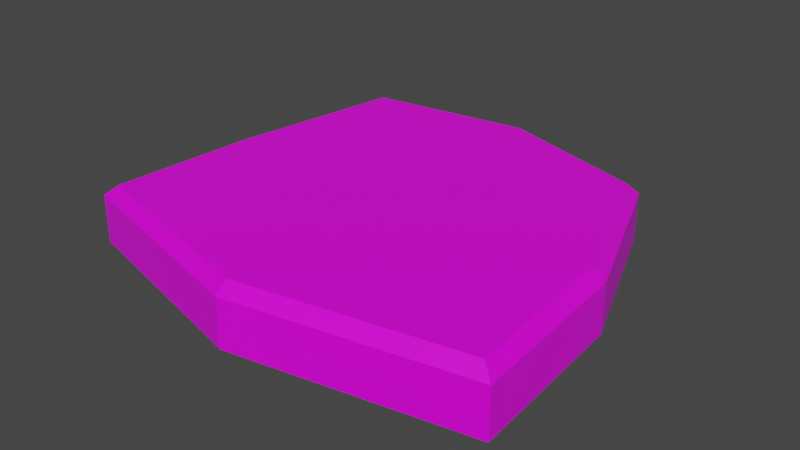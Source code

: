 # Source: plate01.blend  (saved by Blender 2.82.7; exported with 4.5.12 LTS)
import bpy
from mathutils import Matrix  # noqa: F401  (used for matrix-valued properties, if any)

bpy.ops.wm.read_factory_settings(use_empty=True)
scene = bpy.context.scene
scene.name = 'Scene'

# ---- collections
col_collection = bpy.data.collections.new('Collection'); scene.collection.children.link(col_collection)

# ---- images (referenced by path relative to the original .blend; pixels are not part of the script)
import os
ASSET_DIR = os.environ.get("B2B_ASSET_DIR", "")  # directory of the original .blend (textures are referenced by path, not embedded)
HERE = os.path.dirname(os.path.abspath(__file__))  # packed textures are extracted next to this script under _unpacked/

def load_image(name, relpath, width, height, colorspace="sRGB"):
    """Load a texture the original file referenced (path relative to the .blend, or extracted next to this script)."""
    p = next((c for c in (os.path.join(HERE, relpath), os.path.join(ASSET_DIR, relpath)) if relpath and os.path.exists(c)), "")
    if p:
        img = bpy.data.images.load(p, check_existing=True)
        img.name = name
    else:  # same state as the original file: an image datablock whose file is absent (Cycles renders it pink)
        img = bpy.data.images.new(name, width, height)
        img.source = "FILE"
        img.filepath = "//" + (relpath or name)
    img.colorspace_settings.name = colorspace
    return img
img_pinto2_tex_png = load_image('pinto2_tex.png', 'FarmPinto/pinto2_tex.png', 1024, 1024, 'sRGB')

# ---- materials (node trees are filled in below, after node groups)
mat_material = bpy.data.materials.new('Material')
mat_material.alpha_threshold = 0.0
mat_material.use_transparent_shadow = False
mat_material.line_color = (0.0, 0.0, 0.0, 1.0)

# ---- material node trees
mat_material.use_nodes = True; mat_material.node_tree.nodes.clear()
_N = mat_material.node_tree.nodes; _L = mat_material.node_tree.links
n0 = _N.new('ShaderNodeOutputMaterial'); n0.name = 'Material Output'; n0.location = (300, 300)
n1 = _N.new('ShaderNodeBsdfPrincipled'); n1.name = 'Principled BSDF'; n1.location = (10, 300)
n1.distribution = 'GGX'
n1.subsurface_method = 'BURLEY'
n1.inputs[2].default_value = 0.4
n1.inputs[3].default_value = 1.45
n1.inputs[27].default_value = (0.0, 0.0, 0.0, 1.0)
n1.inputs[28].default_value = 1.0
n2 = _N.new('ShaderNodeTexImage'); n2.name = 'Image Texture'; n2.location = (-280, 280)
n2.image = img_pinto2_tex_png
_L.new(n1.outputs[0], n0.inputs[0])
_L.new(n2.outputs[0], n1.inputs[0])
n0.is_active_output = True

# ---- world
world_world = bpy.data.worlds.new('World'); scene.world = world_world
world_world.use_nodes = True; world_world.node_tree.nodes.clear()
_N = world_world.node_tree.nodes; _L = world_world.node_tree.links
n0 = _N.new('ShaderNodeOutputWorld'); n0.name = 'World Output'; n0.location = (300, 300)
n1 = _N.new('ShaderNodeBackground'); n1.name = 'Background'; n1.location = (10, 300)
n1.inputs[0].default_value = (0.05088, 0.05088, 0.05088, 1.0)
_L.new(n1.outputs[0], n0.inputs[0])
n0.is_active_output = True
world_world.color = (0.05088, 0.05088, 0.05088)
world_world.use_sun_shadow = False
world_world.sun_shadow_jitter_overblur = 0.0

# ---- meshes
me_cube_001 = bpy.data.meshes.new('Cube.001')
me_cube_001.from_pydata([(-1.049, -0.732, -1.0), (-0.8578, 0.8906, -1.0), (1.055, -0.8086, -1.0), (0.7156, 0.7594, -1.0), (-0.03567, 1.0, -1.0), (-0.03567, -1.0, -1.0), (-1.0, 0.0, -1.0), (1.0, 0.0, -1.0), (-0.03567, 0.0, 1.382), (-0.03567, 0.0, -1.0), (-0.9902, -0.6904, 1.382), (-1.049, -0.732, 0.9442), (-0.8097, 0.8397, 1.382), (-0.8578, 0.8906, 0.9442), (0.994, -0.7621, 1.382), (1.055, -0.8086, 0.9442), (0.6745, 0.7151, 1.382), (0.7156, 0.7594, 0.9442), (-0.03567, 1.0, 0.9442), (-0.03567, 0.9426, 1.382), (-0.03567, -1.0, 0.9442), (-0.03567, -0.9428, 1.382), (-1.0, 0.0, 0.9442), (-0.9438, 0.0, 1.382), (1.0, 0.0, 0.9442), (0.9424, 0.0, 1.382)], [], [(1, 13, 18, 4), (3, 17, 24, 7), (2, 15, 20, 5), (8, 23, 10, 21), (9, 7, 2, 5), (19, 12, 23, 8), (7, 24, 15, 2), (6, 9, 5, 0), (16, 19, 8, 25), (25, 8, 21, 14), (1, 4, 9, 6), (4, 18, 17, 3), (6, 22, 13, 1), (4, 3, 7, 9), (5, 20, 11, 0), (23, 12, 13, 22), (19, 16, 17, 18), (25, 14, 15, 24), (21, 10, 11, 20), (12, 19, 18, 13), (14, 21, 20, 15), (10, 23, 22, 11), (16, 25, 24, 17), (0, 11, 22, 6)])
_uv = me_cube_001.uv_layers.new(name='UVMap')
_uv.uv.foreach_set('vector', [0.408, 0.808, 0.4431, 0.808, 0.4431, 0.8431, 0.408, 0.8431, 0.408, 0.808, 0.4431, 0.808, 0.4431, 0.8431, 0.408, 0.8431, 0.408, 0.808, 0.4431, 0.808, 0.4431, 0.8431, 0.408, 0.8431, 0.5096, 0.5576, 0.5447, 0.5576, 0.5447, 0.5927, 0.5096, 0.5927, 0.408, 0.808, 0.4431, 0.808, 0.4431, 0.8431, 0.408, 0.8431, 0.5096, 0.5576, 0.5447, 0.5576, 0.5447, 0.5927, 0.5096, 0.5927, 0.408, 0.808, 0.4431, 0.808, 0.4431, 0.8431, 0.408, 0.8431, 0.408, 0.808, 0.4431, 0.808, 0.4431, 0.8431, 0.408, 0.8431, 0.5096, 0.5576, 0.5447, 0.5576, 0.5447, 0.5927, 0.5096, 0.5927, 0.5096, 0.5576, 0.5447, 0.5576, 0.5447, 0.5927, 0.5096, 0.5927, 0.408, 0.808, 0.4431, 0.808, 0.4431, 0.8431, 0.408, 0.8431, 0.408, 0.808, 0.4431, 0.808, 0.4431, 0.8431, 0.408, 0.8431, 0.408, 0.808, 0.4431, 0.808, 0.4431, 0.8431, 0.408, 0.8431, 0.408, 0.808, 0.4431, 0.808, 0.4431, 0.8431, 0.408, 0.8431, 0.408, 0.808, 0.4431, 0.808, 0.4431, 0.8431, 0.408, 0.8431, 0.8589, 0.8571, 0.894, 0.8571, 0.894, 0.8922, 0.8589, 0.8922, 0.8589, 0.8571, 0.894, 0.8571, 0.894, 0.8922, 0.8589, 0.8922, 0.8589, 0.8571, 0.894, 0.8571, 0.894, 0.8922, 0.8589, 0.8922, 0.8589, 0.8571, 0.894, 0.8571, 0.894, 0.8922, 0.8589, 0.8922, 0.8589, 0.8571, 0.894, 0.8571, 0.894, 0.8922, 0.8589, 0.8922, 0.8589, 0.8571, 0.894, 0.8571, 0.894, 0.8922, 0.8589, 0.8922, 0.8589, 0.8571, 0.894, 0.8571, 0.894, 0.8922, 0.8589, 0.8922, 0.8589, 0.8571, 0.894, 0.8571, 0.894, 0.8922, 0.8589, 0.8922, 0.408, 0.808, 0.4431, 0.808, 0.4431, 0.8431, 0.408, 0.8431])
_uv.active_render = True
_uv = me_cube_001.uv_layers.new(name='LightMap')
_uv.uv.foreach_set('vector', [0.01, 0.49, 0.3233, 0.49, 0.3233, 0.3433, 0.01, 0.3433, 0.49, 0.3233, 0.49, 0.01, 0.3433, 0.01, 0.3433, 0.3233, 0.3233, 0.01, 0.01, 0.01, 0.01, 0.3233, 0.3233, 0.3233, 0.8233, 0.6767, 0.6767, 0.6767, 0.6767, 0.8233, 0.8233, 0.8233, 0.6567, 0.6767, 0.51, 0.6767, 0.51, 0.8233, 0.6567, 0.8233, 0.49, 0.6767, 0.3433, 0.6767, 0.3433, 0.8233, 0.49, 0.8233, 0.01, 0.8233, 0.3233, 0.8233, 0.3233, 0.6767, 0.01, 0.6767, 0.99, 0.6767, 0.8433, 0.6767, 0.8433, 0.8233, 0.99, 0.8233, 0.6567, 0.51, 0.51, 0.51, 0.51, 0.6567, 0.6567, 0.6567, 0.8233, 0.01, 0.6767, 0.01, 0.6767, 0.1567, 0.8233, 0.1567, 0.8233, 0.1767, 0.6767, 0.1767, 0.6767, 0.3233, 0.8233, 0.3233, 0.49, 0.6567, 0.49, 0.3433, 0.3433, 0.3433, 0.3433, 0.6567, 0.01, 0.6567, 0.3233, 0.6567, 0.3233, 0.51, 0.01, 0.51, 0.8233, 0.51, 0.6767, 0.51, 0.6767, 0.6567, 0.8233, 0.6567, 0.6567, 0.3233, 0.6567, 0.01, 0.51, 0.01, 0.51, 0.3233, 0.1567, 0.8433, 0.01, 0.8433, 0.01, 0.99, 0.1567, 0.99, 0.99, 0.01, 0.8433, 0.01, 0.8433, 0.1567, 0.99, 0.1567, 0.3233, 0.8433, 0.1767, 0.8433, 0.1767, 0.99, 0.3233, 0.99, 0.99, 0.1767, 0.8433, 0.1767, 0.8433, 0.3233, 0.99, 0.3233, 0.49, 0.8433, 0.3433, 0.8433, 0.3433, 0.99, 0.49, 0.99, 0.99, 0.3433, 0.8433, 0.3433, 0.8433, 0.49, 0.99, 0.49, 0.99, 0.51, 0.8433, 0.51, 0.8433, 0.6567, 0.99, 0.6567, 0.6567, 0.8433, 0.51, 0.8433, 0.51, 0.99, 0.6567, 0.99, 0.51, 0.49, 0.8233, 0.49, 0.8233, 0.3433, 0.51, 0.3433])
me_cube_001.materials.append(mat_material)
me_cube_001.use_remesh_fix_poles = True
me_cube_001.use_remesh_preserve_attributes = False
me_cube_001.use_mirror_vertex_groups = False
me_cube_001.update()

# ---- objects
ob_cube = bpy.data.objects.new('Cube', me_cube_001)

# ---- transforms, parenting, visibility, modifiers, constraints
ob_cube.location = (0.0, 0.0, 0.0)
ob_cube.scale = (1.0, 1.0, 0.1171)
ob_cube.lineart.crease_threshold = 0.0

# ---- collection membership
col_collection.objects.link(ob_cube)

# ---- scene / render settings (as saved in the file)
scene.frame_start = 1; scene.frame_end = 250; scene.frame_set(1)
scene.render.engine = 'BLENDER_EEVEE_NEXT'
scene.cycles.use_denoising = False
scene.cycles.samples = 128
scene.cycles.sampling_pattern = 'TABULATED_SOBOL'
scene.cycles.use_adaptive_sampling = False
scene.cycles.use_light_tree = False
scene.view_settings.view_transform = 'Filmic'
bpy.context.view_layer.update()

# ---- added for rendering (the .blend has no active camera and no usable light): camera, sun
cam_auto = bpy.data.cameras.new('AutoCamera')
cam_auto.lens = 50.0
cam_auto.sensor_width = 36.0
cam_auto.clip_end = 1000.0
ob_auto_camera = bpy.data.objects.new('AutoCamera', cam_auto)
scene.collection.objects.link(ob_auto_camera)
ob_auto_camera.location = (2.70089, -3.23778, 2.18091)
ob_auto_camera.rotation_euler = (1.09748, -7.21219e-08, 0.694738)
scene.camera = ob_auto_camera
light_auto_sun = bpy.data.lights.new('AutoSun', 'SUN')
light_auto_sun.energy = 3.0
light_auto_sun.angle = 0.0523599
ob_auto_sun = bpy.data.objects.new('AutoSun', light_auto_sun)
scene.collection.objects.link(ob_auto_sun)
ob_auto_sun.rotation_euler = (0.872665, 0.174533, 0.523599)
bpy.context.view_layer.update()
